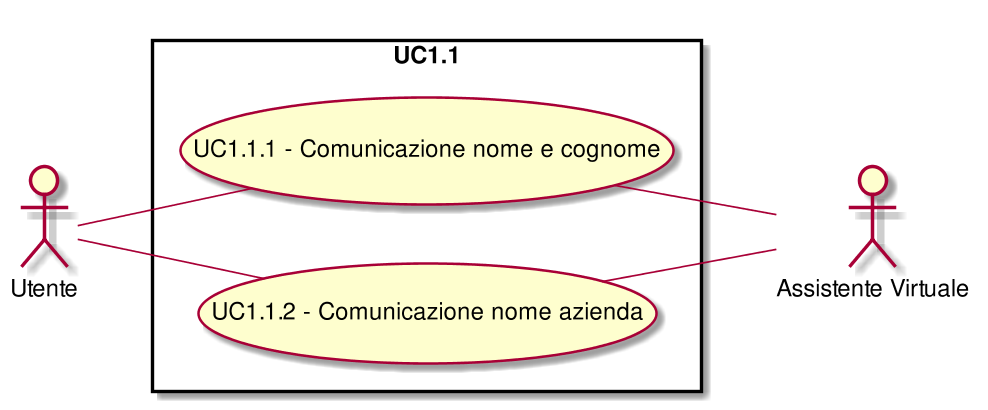

The diagram above was rendered by PlantUML. Its source (embedded in the PNG):
@startuml
scale 1000*1000
left to right direction
skinparam packageStyle rect
:Assistente Virtuale:
:Utente:
rectangle UC1.1{
( UC1.1.1 - Comunicazione nome e cognome ) as (UC1.1.1)
(UC1.1.1)--:Assistente Virtuale:
( UC1.1.1 - Comunicazione nome e cognome ) as (UC1.1.1)
:Utente:--(UC1.1.1)
( UC1.1.2 - Comunicazione nome azienda ) as (UC1.1.2)
(UC1.1.2)--:Assistente Virtuale:
( UC1.1.2 - Comunicazione nome azienda ) as (UC1.1.2)
:Utente:--(UC1.1.2)
}
@enduml